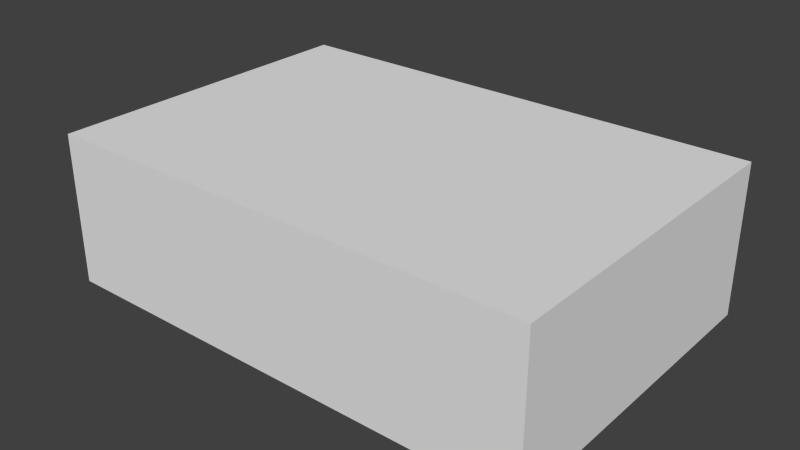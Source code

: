 # Source: Land1.blend  (saved by Blender 2.68.0; exported with 4.5.12 LTS)
import bpy
from mathutils import Matrix  # noqa: F401  (used for matrix-valued properties, if any)

bpy.ops.wm.read_factory_settings(use_empty=True)
scene = bpy.context.scene
scene.name = 'Scene'

# ---- collections
col_collection_1 = bpy.data.collections.new('Collection 1'); scene.collection.children.link(col_collection_1)

# ---- materials (node trees are filled in below, after node groups)
mat_material = bpy.data.materials.new('Material')
mat_material.alpha_threshold = 0.0
mat_material.use_transparent_shadow = False
mat_material.roughness = 0.5
mat_material.line_color = (0.0, 0.0, 0.0, 1.0)

# ---- material node trees

# ---- world
world_world = bpy.data.worlds.new('World'); scene.world = world_world
world_world.color = (0.05088, 0.05088, 0.05088)
world_world.use_sun_shadow = False
world_world.sun_shadow_jitter_overblur = 0.0
world_world.cycles.sampling_method = 'MANUAL'
world_world.cycles.sample_map_resolution = 256

# ---- meshes
me_cube = bpy.data.meshes.new('Cube')
me_cube.from_pydata([(1.488, 1.0, 0.0), (1.488, -1.0, 0.0), (-1.488, -1.0, 0.0), (-1.488, 1.0, 0.0), (1.488, 1.0, 0.152), (1.488, -1.0, 0.152), (-1.488, -1.0, 0.152), (-1.488, 1.0, 0.152), (1.488, 1.0, -0.7575), (1.488, -1.0, -0.7575), (-1.488, -1.0, -0.7575), (-1.488, 1.0, -0.7575)], [], [(2, 3, 11, 10), (4, 7, 6, 5), (0, 4, 5, 1), (2, 6, 7, 3), (8, 9, 10, 11), (0, 1, 9, 8), (1, 2, 10, 9), (6, 2, 1, 5), (3, 0, 8, 11), (3, 7, 4, 0)])
_uv = me_cube.uv_layers.new(name='UVMap')
_uv.uv.foreach_set('vector', [0.9999, 9.863e-05, 0.9999, 0.2574, 0.9025, 0.2574, 0.9025, 9.872e-05, 0.4026, 0.2574, 0.01965, 0.2574, 0.01965, 9.874e-05, 0.4026, 9.886e-05, 0.4221, 0.2574, 0.4026, 0.2574, 0.4026, 9.886e-05, 0.4221, 9.903e-05, 9.885e-05, 9.866e-05, 0.01965, 9.874e-05, 0.01965, 0.2574, 9.863e-05, 0.2574, 0.5196, 0.2574, 0.5195, 9.903e-05, 0.9025, 9.872e-05, 0.9025, 0.2574, 0.4221, 0.2574, 0.4221, 9.903e-05, 0.5195, 9.903e-05, 0.5196, 0.2574, 0.0, 0.0, 0.9025, 9.872e-05, 0.5195, 9.903e-05, 0.4221, 9.903e-05, 9.885e-05, 9.866e-05, 0.0, 0.0, 0.4026, 9.886e-05, 0.01965, 9.874e-05, 0.0, 0.0, 0.5196, 0.2574, 0.9025, 0.2574, 0.9999, 0.2574, 0.01965, 0.2574, 0.4026, 0.2574, 0.4221, 0.2574, 0.0, 0.0])
me_cube.materials.append(mat_material)
me_cube.use_remesh_preserve_volume = False
me_cube.use_remesh_preserve_attributes = False
me_cube.use_mirror_vertex_groups = False
me_cube.use_paint_bone_selection = False
me_cube.use_paint_mask = True
me_cube.update()

# ---- objects
ob_land1 = bpy.data.objects.new('Land1', me_cube)

# ---- transforms, parenting, visibility, modifiers, constraints
ob_land1.location = (0.0, 0.0, 0.0)
ob_land1.lock_rotations_4d = False
ob_land1.empty_display_type = 'ARROWS'
ob_land1.lineart.crease_threshold = 0.0

# ---- collection membership
col_collection_1.objects.link(ob_land1)

# ---- scene / render settings (as saved in the file)
scene.frame_start = 1; scene.frame_end = 250; scene.frame_set(1)
scene.render.engine = 'BLENDER_EEVEE_NEXT'
scene.render.image_settings.compression = 90
scene.render.resolution_percentage = 50
scene.render.dither_intensity = 0.0
scene.cycles.use_denoising = False
scene.cycles.samples = 10
scene.cycles.sampling_pattern = 'TABULATED_SOBOL'
scene.cycles.light_sampling_threshold = 0.0
scene.cycles.use_adaptive_sampling = False
scene.cycles.use_light_tree = False
scene.cycles.blur_glossy = 0.0
scene.cycles.volume_bounces = 1
scene.cycles.pixel_filter_type = 'GAUSSIAN'
scene.cycles.sample_clamp_indirect = 0.0
scene.view_settings.view_transform = 'Standard'
bpy.context.view_layer.update()

# ---- added for rendering (the .blend has no active camera and no usable light): camera, sun
cam_auto = bpy.data.cameras.new('AutoCamera')
cam_auto.lens = 50.0
cam_auto.sensor_width = 36.0
cam_auto.clip_end = 1000.0
ob_auto_camera = bpy.data.objects.new('AutoCamera', cam_auto)
scene.collection.objects.link(ob_auto_camera)
ob_auto_camera.location = (3.42313, -4.10776, 2.43574)
ob_auto_camera.rotation_euler = (1.09748, -7.21219e-08, 0.694738)
scene.camera = ob_auto_camera
light_auto_sun = bpy.data.lights.new('AutoSun', 'SUN')
light_auto_sun.energy = 3.0
light_auto_sun.angle = 0.0523599
ob_auto_sun = bpy.data.objects.new('AutoSun', light_auto_sun)
scene.collection.objects.link(ob_auto_sun)
ob_auto_sun.rotation_euler = (0.872665, 0.174533, 0.523599)
bpy.context.view_layer.update()
